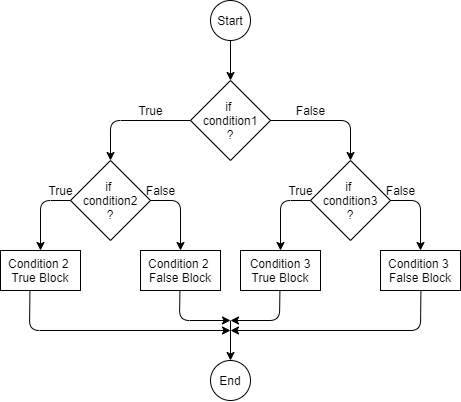

The diagram above was exported from draw.io. Its source (the exported page's mxGraphModel, read from the mxfile embedded in the PNG):
<mxGraphModel dx="1185" dy="594" grid="1" gridSize="10" guides="1" tooltips="1" connect="1" arrows="1" fold="1" page="1" pageScale="1" pageWidth="827" pageHeight="1169" math="0" shadow="0">
  <root>
    <mxCell id="0" />
    <mxCell id="1" parent="0" />
    <mxCell id="6fi0F24csMl7K1fFHuwh-1" value="if &lt;br&gt;condition1&lt;br&gt;?" style="rhombus;whiteSpace=wrap;html=1;" vertex="1" parent="1">
      <mxGeometry x="360" y="80" width="80" height="80" as="geometry" />
    </mxCell>
    <mxCell id="6fi0F24csMl7K1fFHuwh-51" value="if &lt;br&gt;condition3&lt;br&gt;?" style="rhombus;whiteSpace=wrap;html=1;" vertex="1" parent="1">
      <mxGeometry x="480" y="160" width="80" height="80" as="geometry" />
    </mxCell>
    <mxCell id="6fi0F24csMl7K1fFHuwh-3" value="" style="endArrow=classic;html=1;exitX=0.5;exitY=1;exitDx=0;exitDy=0;entryX=0.5;entryY=0;entryDx=0;entryDy=0;" edge="1" parent="1" source="6fi0F24csMl7K1fFHuwh-6" target="6fi0F24csMl7K1fFHuwh-1">
      <mxGeometry width="50" height="50" relative="1" as="geometry">
        <mxPoint x="400" y="240" as="sourcePoint" />
        <mxPoint x="400" y="80" as="targetPoint" />
      </mxGeometry>
    </mxCell>
    <mxCell id="6fi0F24csMl7K1fFHuwh-6" value="Start" style="ellipse;whiteSpace=wrap;html=1;aspect=fixed;" vertex="1" parent="1">
      <mxGeometry x="380" width="40" height="40" as="geometry" />
    </mxCell>
    <mxCell id="6fi0F24csMl7K1fFHuwh-54" value="if &lt;br&gt;condition2&lt;br&gt;?" style="rhombus;whiteSpace=wrap;html=1;" vertex="1" parent="1">
      <mxGeometry x="240" y="160" width="80" height="80" as="geometry" />
    </mxCell>
    <mxCell id="6fi0F24csMl7K1fFHuwh-55" value="True" style="text;html=1;align=center;verticalAlign=middle;resizable=0;points=[];autosize=1;" vertex="1" parent="1">
      <mxGeometry x="300" y="100" width="40" height="20" as="geometry" />
    </mxCell>
    <mxCell id="6fi0F24csMl7K1fFHuwh-56" value="False" style="text;html=1;align=center;verticalAlign=middle;resizable=0;points=[];autosize=1;" vertex="1" parent="1">
      <mxGeometry x="460" y="100" width="40" height="20" as="geometry" />
    </mxCell>
    <mxCell id="6fi0F24csMl7K1fFHuwh-59" value="" style="endArrow=classic;html=1;exitX=0;exitY=0.5;exitDx=0;exitDy=0;entryX=0.5;entryY=0;entryDx=0;entryDy=0;" edge="1" parent="1" source="6fi0F24csMl7K1fFHuwh-54" target="6fi0F24csMl7K1fFHuwh-60">
      <mxGeometry width="50" height="50" relative="1" as="geometry">
        <mxPoint x="230" y="270" as="sourcePoint" />
        <mxPoint x="200" y="240" as="targetPoint" />
        <Array as="points">
          <mxPoint x="210" y="200" />
        </Array>
      </mxGeometry>
    </mxCell>
    <mxCell id="6fi0F24csMl7K1fFHuwh-60" value="Condition 2&amp;nbsp;&lt;br&gt;True Block" style="rounded=0;whiteSpace=wrap;html=1;" vertex="1" parent="1">
      <mxGeometry x="170" y="250" width="80" height="40" as="geometry" />
    </mxCell>
    <mxCell id="6fi0F24csMl7K1fFHuwh-61" value="Condition 2&amp;nbsp;&lt;br&gt;False Block" style="rounded=0;whiteSpace=wrap;html=1;" vertex="1" parent="1">
      <mxGeometry x="310" y="250" width="80" height="40" as="geometry" />
    </mxCell>
    <mxCell id="6fi0F24csMl7K1fFHuwh-62" value="" style="endArrow=classic;html=1;entryX=0.5;entryY=0;entryDx=0;entryDy=0;" edge="1" parent="1" target="6fi0F24csMl7K1fFHuwh-61">
      <mxGeometry width="50" height="50" relative="1" as="geometry">
        <mxPoint x="320" y="200" as="sourcePoint" />
        <mxPoint x="360" y="240" as="targetPoint" />
        <Array as="points">
          <mxPoint x="350" y="200" />
        </Array>
      </mxGeometry>
    </mxCell>
    <mxCell id="6fi0F24csMl7K1fFHuwh-63" value="" style="endArrow=classic;html=1;exitX=0;exitY=0.5;exitDx=0;exitDy=0;entryX=0.5;entryY=0;entryDx=0;entryDy=0;" edge="1" parent="1" target="6fi0F24csMl7K1fFHuwh-64">
      <mxGeometry width="50" height="50" relative="1" as="geometry">
        <mxPoint x="480" y="200" as="sourcePoint" />
        <mxPoint x="440" y="240" as="targetPoint" />
        <Array as="points">
          <mxPoint x="450" y="200" />
        </Array>
      </mxGeometry>
    </mxCell>
    <mxCell id="6fi0F24csMl7K1fFHuwh-64" value="Condition 3&lt;br&gt;True Block" style="rounded=0;whiteSpace=wrap;html=1;" vertex="1" parent="1">
      <mxGeometry x="410" y="250" width="80" height="40" as="geometry" />
    </mxCell>
    <mxCell id="6fi0F24csMl7K1fFHuwh-65" value="Condition 3&amp;nbsp;&lt;br&gt;False Block" style="rounded=0;whiteSpace=wrap;html=1;" vertex="1" parent="1">
      <mxGeometry x="550" y="250" width="80" height="40" as="geometry" />
    </mxCell>
    <mxCell id="6fi0F24csMl7K1fFHuwh-66" value="" style="endArrow=classic;html=1;entryX=0.5;entryY=0;entryDx=0;entryDy=0;" edge="1" parent="1" target="6fi0F24csMl7K1fFHuwh-65">
      <mxGeometry width="50" height="50" relative="1" as="geometry">
        <mxPoint x="560.0000000000001" y="200" as="sourcePoint" />
        <mxPoint x="600" y="240" as="targetPoint" />
        <Array as="points">
          <mxPoint x="590" y="200" />
        </Array>
      </mxGeometry>
    </mxCell>
    <mxCell id="6fi0F24csMl7K1fFHuwh-67" value="" style="endArrow=classic;html=1;entryX=0.5;entryY=0;entryDx=0;entryDy=0;exitX=0;exitY=0.5;exitDx=0;exitDy=0;" edge="1" parent="1" source="6fi0F24csMl7K1fFHuwh-1" target="6fi0F24csMl7K1fFHuwh-54">
      <mxGeometry width="50" height="50" relative="1" as="geometry">
        <mxPoint x="250" y="210" as="sourcePoint" />
        <mxPoint x="300" y="160" as="targetPoint" />
        <Array as="points">
          <mxPoint x="280" y="120" />
        </Array>
      </mxGeometry>
    </mxCell>
    <mxCell id="6fi0F24csMl7K1fFHuwh-68" value="" style="endArrow=classic;html=1;entryX=0.5;entryY=0;entryDx=0;entryDy=0;exitX=1;exitY=0.5;exitDx=0;exitDy=0;" edge="1" parent="1" source="6fi0F24csMl7K1fFHuwh-1" target="6fi0F24csMl7K1fFHuwh-51">
      <mxGeometry width="50" height="50" relative="1" as="geometry">
        <mxPoint x="250" y="210" as="sourcePoint" />
        <mxPoint x="300" y="160" as="targetPoint" />
        <Array as="points">
          <mxPoint x="520" y="120" />
        </Array>
      </mxGeometry>
    </mxCell>
    <mxCell id="6fi0F24csMl7K1fFHuwh-69" value="True" style="text;html=1;align=center;verticalAlign=middle;resizable=0;points=[];autosize=1;" vertex="1" parent="1">
      <mxGeometry x="210" y="180" width="40" height="20" as="geometry" />
    </mxCell>
    <mxCell id="6fi0F24csMl7K1fFHuwh-70" value="False" style="text;html=1;align=center;verticalAlign=middle;resizable=0;points=[];autosize=1;" vertex="1" parent="1">
      <mxGeometry x="310" y="180" width="40" height="20" as="geometry" />
    </mxCell>
    <mxCell id="6fi0F24csMl7K1fFHuwh-71" value="True" style="text;html=1;align=center;verticalAlign=middle;resizable=0;points=[];autosize=1;" vertex="1" parent="1">
      <mxGeometry x="450" y="180" width="40" height="20" as="geometry" />
    </mxCell>
    <mxCell id="6fi0F24csMl7K1fFHuwh-72" value="False" style="text;html=1;align=center;verticalAlign=middle;resizable=0;points=[];autosize=1;" vertex="1" parent="1">
      <mxGeometry x="550" y="180" width="40" height="20" as="geometry" />
    </mxCell>
    <mxCell id="6fi0F24csMl7K1fFHuwh-73" value="End" style="ellipse;whiteSpace=wrap;html=1;aspect=fixed;" vertex="1" parent="1">
      <mxGeometry x="380" y="360" width="40" height="40" as="geometry" />
    </mxCell>
    <mxCell id="6fi0F24csMl7K1fFHuwh-74" value="" style="endArrow=classic;html=1;entryX=0.5;entryY=0;entryDx=0;entryDy=0;" edge="1" parent="1" target="6fi0F24csMl7K1fFHuwh-73">
      <mxGeometry width="50" height="50" relative="1" as="geometry">
        <mxPoint x="400" y="320" as="sourcePoint" />
        <mxPoint x="390" y="340" as="targetPoint" />
      </mxGeometry>
    </mxCell>
    <mxCell id="6fi0F24csMl7K1fFHuwh-75" value="" style="endArrow=classic;html=1;" edge="1" parent="1">
      <mxGeometry width="50" height="50" relative="1" as="geometry">
        <mxPoint x="349.43" y="290" as="sourcePoint" />
        <mxPoint x="400" y="320" as="targetPoint" />
        <Array as="points">
          <mxPoint x="349" y="320" />
        </Array>
      </mxGeometry>
    </mxCell>
    <mxCell id="6fi0F24csMl7K1fFHuwh-76" value="" style="endArrow=classic;html=1;" edge="1" parent="1">
      <mxGeometry width="50" height="50" relative="1" as="geometry">
        <mxPoint x="199.43000000000006" y="290" as="sourcePoint" />
        <mxPoint x="400" y="330" as="targetPoint" />
        <Array as="points">
          <mxPoint x="199" y="330" />
        </Array>
      </mxGeometry>
    </mxCell>
    <mxCell id="6fi0F24csMl7K1fFHuwh-77" value="" style="endArrow=classic;html=1;" edge="1" parent="1">
      <mxGeometry width="50" height="50" relative="1" as="geometry">
        <mxPoint x="449.43000000000006" y="290" as="sourcePoint" />
        <mxPoint x="400" y="320" as="targetPoint" />
        <Array as="points">
          <mxPoint x="449" y="320" />
        </Array>
      </mxGeometry>
    </mxCell>
    <mxCell id="6fi0F24csMl7K1fFHuwh-78" value="" style="endArrow=classic;html=1;" edge="1" parent="1">
      <mxGeometry width="50" height="50" relative="1" as="geometry">
        <mxPoint x="590.4300000000001" y="290" as="sourcePoint" />
        <mxPoint x="400" y="330" as="targetPoint" />
        <Array as="points">
          <mxPoint x="590" y="330" />
        </Array>
      </mxGeometry>
    </mxCell>
  </root>
</mxGraphModel>